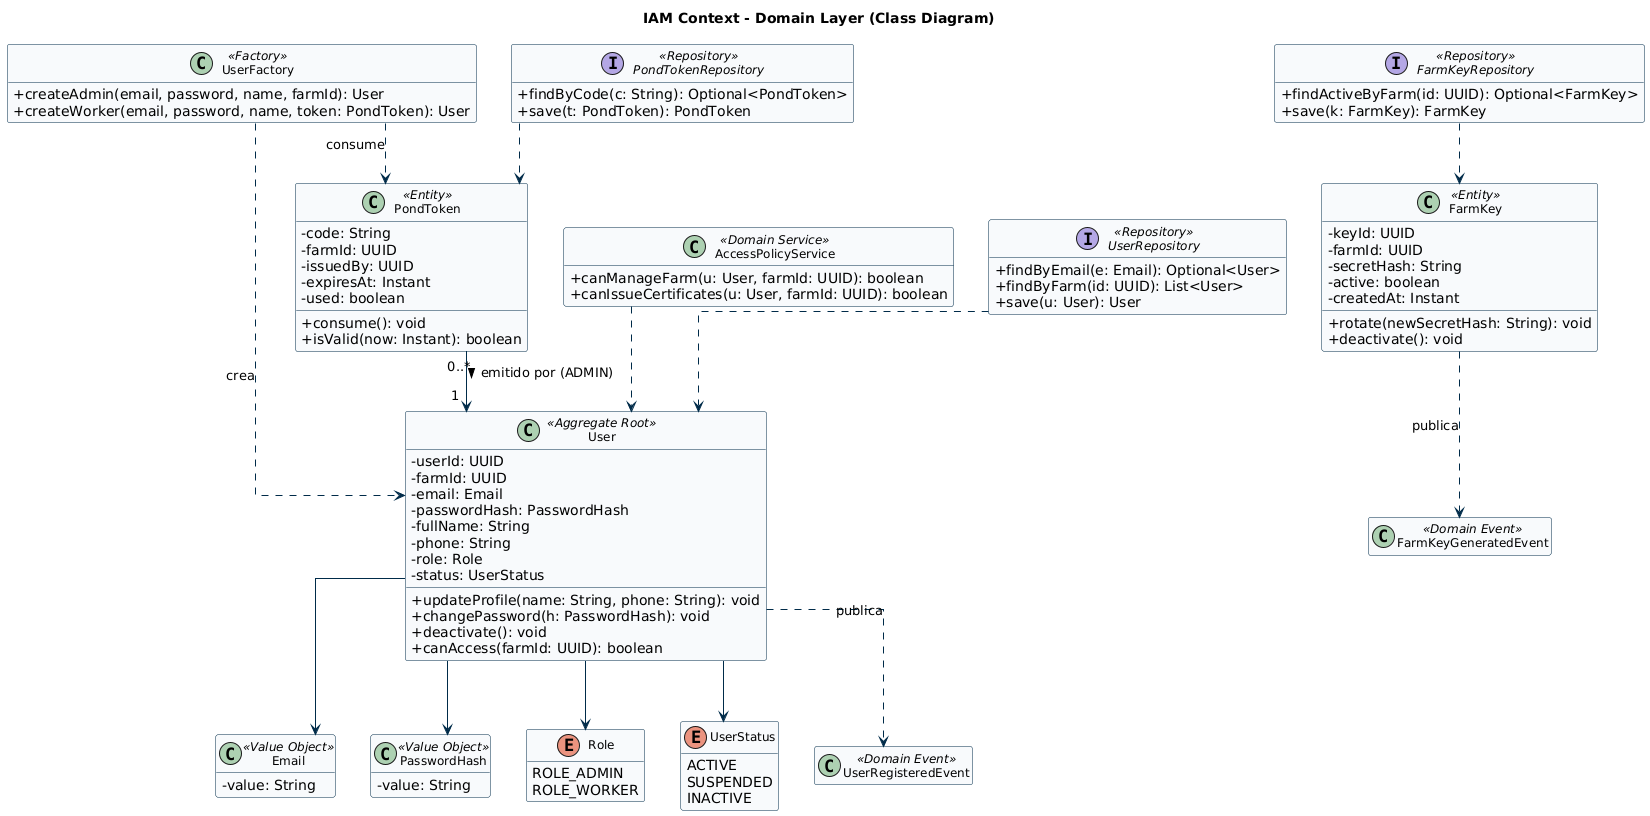

The diagram above was rendered by PlantUML. Its source (embedded in the PNG):
@startuml iam_domain
!include _skin.iuml
title IAM Context - Domain Layer (Class Diagram)

class User <<Aggregate Root>> {
  -userId: UUID
  -farmId: UUID
  -email: Email
  -passwordHash: PasswordHash
  -fullName: String
  -phone: String
  -role: Role
  -status: UserStatus
  +updateProfile(name: String, phone: String): void
  +changePassword(h: PasswordHash): void
  +deactivate(): void
  +canAccess(farmId: UUID): boolean
}
class PondToken <<Entity>> {
  -code: String
  -farmId: UUID
  -issuedBy: UUID
  -expiresAt: Instant
  -used: boolean
  +consume(): void
  +isValid(now: Instant): boolean
}
class FarmKey <<Entity>> {
  -keyId: UUID
  -farmId: UUID
  -secretHash: String
  -active: boolean
  -createdAt: Instant
  +rotate(newSecretHash: String): void
  +deactivate(): void
}
class Email <<Value Object>> {
  -value: String
}
class PasswordHash <<Value Object>> {
  -value: String
}
enum Role {
  ROLE_ADMIN
  ROLE_WORKER
}
enum UserStatus {
  ACTIVE
  SUSPENDED
  INACTIVE
}
class UserFactory <<Factory>> {
  +createAdmin(email, password, name, farmId): User
  +createWorker(email, password, name, token: PondToken): User
}
class AccessPolicyService <<Domain Service>> {
  +canManageFarm(u: User, farmId: UUID): boolean
  +canIssueCertificates(u: User, farmId: UUID): boolean
}
interface UserRepository <<Repository>> {
  +findByEmail(e: Email): Optional<User>
  +findByFarm(id: UUID): List<User>
  +save(u: User): User
}
interface PondTokenRepository <<Repository>> {
  +findByCode(c: String): Optional<PondToken>
  +save(t: PondToken): PondToken
}
interface FarmKeyRepository <<Repository>> {
  +findActiveByFarm(id: UUID): Optional<FarmKey>
  +save(k: FarmKey): FarmKey
}
class UserRegisteredEvent <<Domain Event>>
class FarmKeyGeneratedEvent <<Domain Event>>

User --> Email
User --> PasswordHash
User --> Role
User --> UserStatus
UserFactory ..> User : crea
UserFactory ..> PondToken : consume
AccessPolicyService ..> User
UserRepository ..> User
PondTokenRepository ..> PondToken
FarmKeyRepository ..> FarmKey
PondToken "0..*" --> "1" User : emitido por (ADMIN) >
User ..> UserRegisteredEvent : publica
FarmKey ..> FarmKeyGeneratedEvent : publica
@enduml